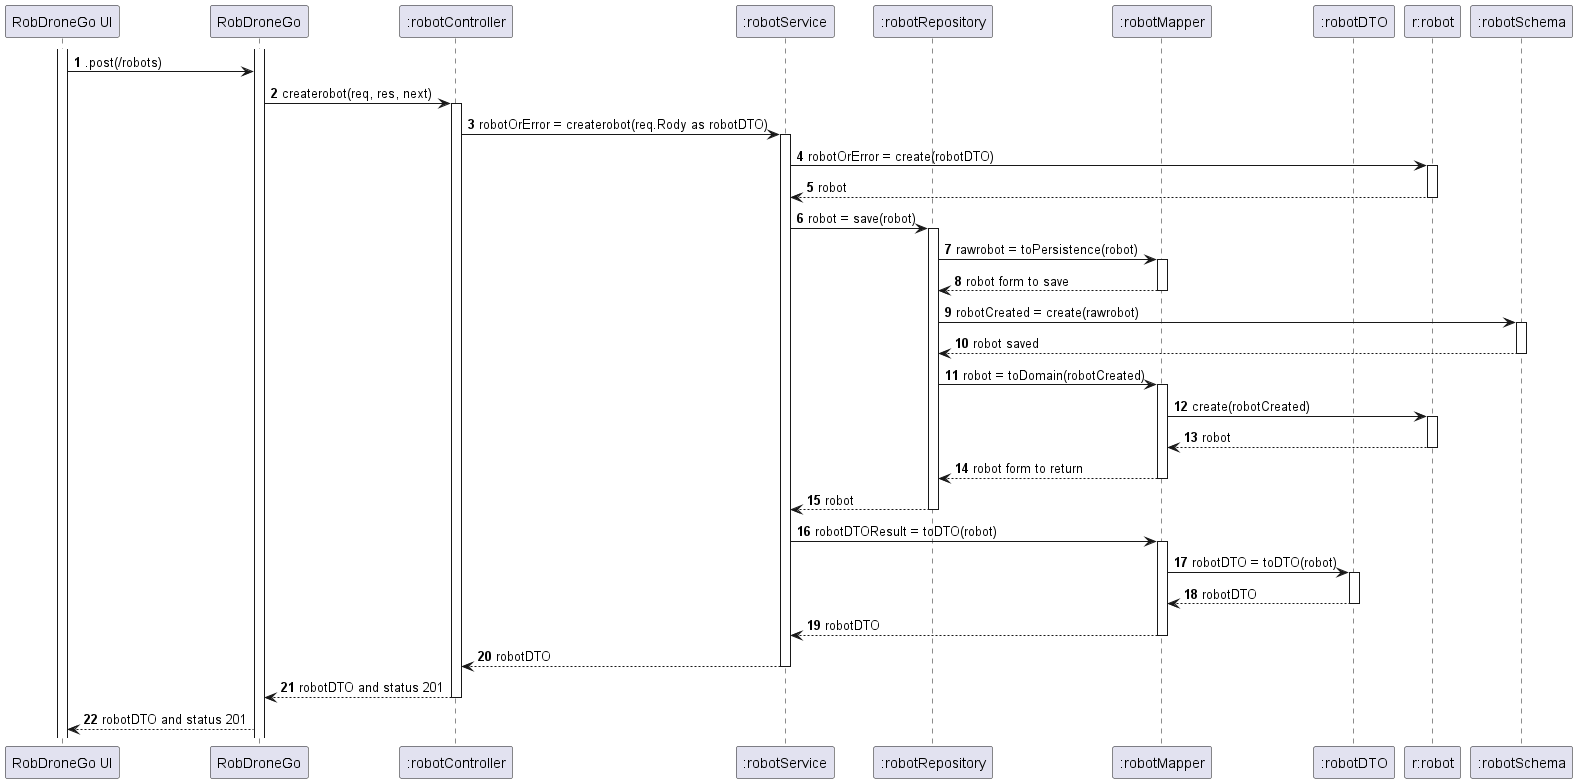

The diagram above was rendered by PlantUML. Its source (embedded in the PNG):
@startuml

autonumber
participant "RobDroneGo UI" as UI
participant "RobDroneGo" as API
participant ":robotController" as RC
participant ":robotService" as RS
participant ":robotRepository" as RR
participant ":robotMapper" as RM
participant ":robotDTO" as DTO
participant "r:robot" as R
participant ":robotSchema" as RSchema


activate UI
activate API
UI -> API : .post(/robots)
API -> RC : createrobot(req, res, next)
activate RC
RC -> RS : robotOrError = createrobot(req.Rody as robotDTO)
activate RS
RS -> R : robotOrError = create(robotDTO)
activate R
R --> RS : robot
deactivate R
RS -> RR : robot = save(robot)
activate RR
RR -> RM : rawrobot = toPersistence(robot)
activate RM
RM --> RR : robot form to save
deactivate RM
RR -> RSchema : robotCreated = create(rawrobot)
activate RSchema
RSchema --> RR : robot saved
deactivate RSchema
deactivate RM
RR -> RM : robot = toDomain(robotCreated)
activate RM
RM -> R : create(robotCreated)
activate R
R --> RM : robot
deactivate R
RM --> RR : robot form to return
deactivate RM
RR --> RS : robot
deactivate RR
RS -> RM : robotDTOResult = toDTO(robot)
activate RM
RM -> DTO : robotDTO = toDTO(robot)
activate DTO
DTO --> RM : robotDTO
deactivate DTO
RM --> RS : robotDTO
deactivate RM
RS --> RC : robotDTO
deactivate RS
RC --> API : robotDTO and status 201
deactivate RC
API --> UI : robotDTO and status 201

@enduml